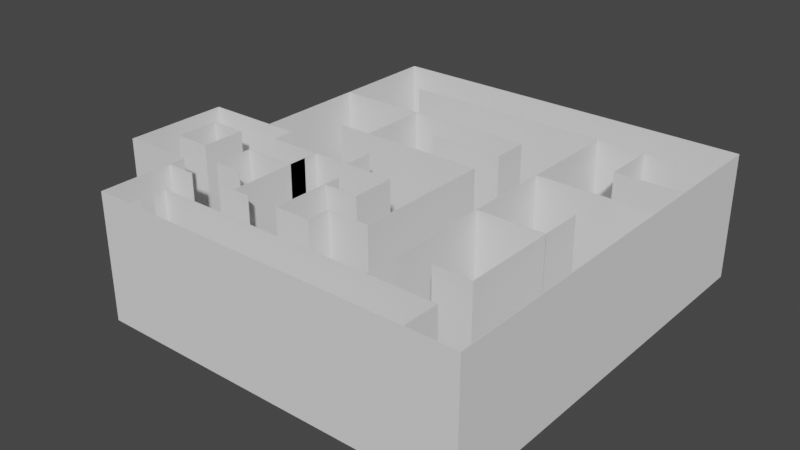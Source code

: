 # Source: prototype_map.blend  (saved by Blender 3.6.14; exported with 4.5.12 LTS)
import bpy
from mathutils import Matrix  # noqa: F401  (used for matrix-valued properties, if any)

bpy.ops.wm.read_factory_settings(use_empty=True)
scene = bpy.context.scene
scene.name = 'Scene'

# ---- collections
col_collection = bpy.data.collections.new('Collection'); scene.collection.children.link(col_collection)
col_export = bpy.data.collections.new('Export'); scene.collection.children.link(col_export)
col_prototype_map_svg = bpy.data.collections.new('prototype_map.svg'); scene.collection.children.link(col_prototype_map_svg)

# ---- world
world_world = bpy.data.worlds.new('World'); scene.world = world_world
world_world.use_nodes = True; world_world.node_tree.nodes.clear()
_N = world_world.node_tree.nodes; _L = world_world.node_tree.links
n0 = _N.new('ShaderNodeOutputWorld'); n0.name = 'World Output'; n0.location = (300, 300)
n1 = _N.new('ShaderNodeBackground'); n1.name = 'Background'; n1.location = (10, 300)
n1.inputs[0].default_value = (0.05088, 0.05088, 0.05088, 1.0)
_L.new(n1.outputs[0], n0.inputs[0])
n0.is_active_output = True
world_world.color = (0.05088, 0.05088, 0.05088)
world_world.use_sun_shadow = False
world_world.sun_shadow_jitter_overblur = 0.0

# ---- meshes
me_curve = bpy.data.meshes.new('Curve')
me_curve.from_pydata([(1.445, 0.0009876, 0.0), (0.3911, 0.0009876, 0.0), (0.3911, 0.002963, 0.0), (1.441, 0.002963, 0.0), (1.441, 0.1342, 0.0), (0.3911, 0.1342, 0.0), (0.3911, 0.1361, 0.0), (1.445, 0.1361, 0.0), (1.445, 0.0009876, 0.0), (1.445, 0.0009876, 0.0), (0.3911, 0.0009876, 0.0), (0.3911, 0.002963, 0.0), (1.441, 0.002963, 0.0), (1.441, 0.1342, 0.0), (0.3911, 0.1342, 0.0), (0.3911, 0.1361, 0.0), (1.445, 0.1361, 0.0), (1.445, 0.0009876, 0.0), (0.3911, 0.002963, 0.4574), (1.441, 0.002963, 0.4574), (1.445, 0.1361, 0.4574), (1.445, 0.0009876, 0.4574), (0.3911, 0.0009876, 0.4574), (1.441, 0.1342, 0.4574), (0.3911, 0.1342, 0.4574), (0.3911, 0.1361, 0.4574)], [(0, 9)], [(5, 6, 7), (5, 7, 4), (4, 7, 8), (3, 4, 8), (1, 2, 3), (1, 3, 8), (12, 11, 18, 19), (16, 15, 25, 20), (11, 10, 22, 18), (15, 14, 24, 25), (10, 17, 21, 22), (17, 16, 20, 21), (8, 7, 16, 17), (1, 8, 17, 10), (6, 5, 14, 15), (2, 1, 10, 11), (7, 6, 15, 16), (3, 2, 11, 12), (4, 3, 12, 13), (5, 4, 13, 14), (24, 20, 25), (24, 23, 20), (23, 21, 20), (19, 21, 23), (22, 19, 18), (22, 21, 19), (13, 12, 19, 23), (14, 13, 23, 24)])
_uv = me_curve.uv_layers.new(name='UVMap')
_uv.uv.foreach_set('vector', [0.625, 0.0, 0.75, 0.0, 0.875, 0.0, 0.625, 0.0, 0.875, 0.0, 0.5, 0.0, 0.5, 0.0, 0.875, 0.0, 1.0, 0.0, 0.375, 0.0, 0.5, 0.0, 1.0, 0.0, 0.125, 0.0, 0.25, 0.0, 0.375, 0.0, 0.125, 0.0, 0.375, 0.0, 1.0, 0.0, 0.375, 0.0, 0.25, 0.0, 0.25, 0.0, 0.375, 0.0, 0.875, 0.0, 0.75, 0.0, 0.75, 0.0, 0.875, 0.0, 0.25, 0.0, 0.125, 0.0, 0.125, 0.0, 0.25, 0.0, 0.75, 0.0, 0.625, 0.0, 0.625, 0.0, 0.75, 0.0, 0.125, 0.0, 1.0, 0.0, 1.0, 0.0, 0.125, 0.0, 1.0, 0.0, 0.875, 0.0, 0.875, 0.0, 1.0, 0.0, 1.0, 0.0, 0.875, 0.0, 0.875, 0.0, 1.0, 0.0, 0.125, 0.0, 1.0, 0.0, 1.0, 0.0, 0.125, 0.0, 0.75, 0.0, 0.625, 0.0, 0.625, 0.0, 0.75, 0.0, 0.25, 0.0, 0.125, 0.0, 0.125, 0.0, 0.25, 0.0, 0.875, 0.0, 0.75, 0.0, 0.75, 0.0, 0.875, 0.0, 0.375, 0.0, 0.25, 0.0, 0.25, 0.0, 0.375, 0.0, 0.5, 0.0, 0.375, 0.0, 0.375, 0.0, 0.5, 0.0, 0.625, 0.0, 0.5, 0.0, 0.5, 0.0, 0.625, 0.0, 0.625, 0.0, 0.875, 0.0, 0.75, 0.0, 0.625, 0.0, 0.5, 0.0, 0.875, 0.0, 0.5, 0.0, 1.0, 0.0, 0.875, 0.0, 0.375, 0.0, 1.0, 0.0, 0.5, 0.0, 0.125, 0.0, 0.375, 0.0, 0.25, 0.0, 0.125, 0.0, 1.0, 0.0, 0.375, 0.0, 0.5, 0.0, 0.375, 0.0, 0.375, 0.0, 0.5, 0.0, 0.625, 0.0, 0.5, 0.0, 0.5, 0.0, 0.625, 0.0])
me_curve.auto_texspace = False
me_curve.update()
me_curve_001 = bpy.data.meshes.new('Curve.001')
me_curve_001.from_pydata([(0.3901, 0.1351, 0.0), (0.3921, 0.1351, 0.0), (0.3921, 0.09259, 0.0), (0.3901, 0.09259, 0.0), (0.3901, 0.1351, 0.0), (0.3921, 0.1351, 0.0), (0.3921, 0.09259, 0.0), (0.3901, 0.09259, 0.0), (0.3901, 0.1351, 0.4574), (0.3901, 0.09259, 0.4574), (0.3921, 0.1351, 0.4574), (0.3921, 0.09259, 0.4574)], [], [(3, 0, 1), (3, 1, 2), (7, 6, 11, 9), (5, 4, 8, 10), (1, 0, 4, 5), (3, 2, 6, 7), (2, 1, 5, 6), (0, 3, 7, 4), (9, 10, 8), (9, 11, 10), (6, 5, 10, 11), (4, 7, 9, 8)])
_uv = me_curve_001.uv_layers.new(name='UVMap')
_uv.uv.foreach_set('vector', [1.0, 0.0, 0.0, 0.0, 0.3333, 0.0, 1.0, 0.0, 0.3333, 0.0, 0.6667, 0.0, 1.0, 0.0, 0.6667, 0.0, 0.6667, 0.0, 1.0, 0.0, 0.3333, 0.0, 0.0, 0.0, 0.0, 0.0, 0.3333, 0.0, 0.3333, 0.0, 0.0, 0.0, 0.0, 0.0, 0.3333, 0.0, 1.0, 0.0, 0.6667, 0.0, 0.6667, 0.0, 1.0, 0.0, 0.6667, 0.0, 0.3333, 0.0, 0.3333, 0.0, 0.6667, 0.0, 0.0, 0.0, 1.0, 0.0, 1.0, 0.0, 0.0, 0.0, 1.0, 0.0, 0.3333, 0.0, 0.0, 0.0, 1.0, 0.0, 0.6667, 0.0, 0.3333, 0.0, 0.6667, 0.0, 0.3333, 0.0, 0.3333, 0.0, 0.6667, 0.0, 0.0, 0.0, 1.0, 0.0, 1.0, 0.0, 0.0, 0.0])
me_curve_001.auto_texspace = False
me_curve_001.update()
me_curve_002 = bpy.data.meshes.new('Curve.002')
me_curve_002.from_pydata([(0.3901, 0.04452, 0.0), (0.3921, 0.04452, 0.0), (0.3921, 0.001975, 0.0), (0.3901, 0.001975, 0.0), (0.3901, 0.04452, 0.0), (0.3921, 0.04452, 0.0), (0.3921, 0.001975, 0.0), (0.3901, 0.001975, 0.0), (0.3901, 0.04452, 0.4574), (0.3901, 0.001975, 0.4574), (0.3921, 0.04452, 0.4574), (0.3921, 0.001975, 0.4574)], [], [(3, 0, 1), (3, 1, 2), (7, 6, 11, 9), (5, 4, 8, 10), (3, 2, 6, 7), (2, 1, 5, 6), (0, 3, 7, 4), (1, 0, 4, 5), (9, 10, 8), (9, 11, 10), (6, 5, 10, 11), (4, 7, 9, 8)])
_uv = me_curve_002.uv_layers.new(name='UVMap')
_uv.uv.foreach_set('vector', [1.0, 0.0, 0.0, 0.0, 0.3333, 0.0, 1.0, 0.0, 0.3333, 0.0, 0.6667, 0.0, 1.0, 0.0, 0.6667, 0.0, 0.6667, 0.0, 1.0, 0.0, 0.3333, 0.0, 0.0, 0.0, 0.0, 0.0, 0.3333, 0.0, 1.0, 0.0, 0.6667, 0.0, 0.6667, 0.0, 1.0, 0.0, 0.6667, 0.0, 0.3333, 0.0, 0.3333, 0.0, 0.6667, 0.0, 0.0, 0.0, 1.0, 0.0, 1.0, 0.0, 0.0, 0.0, 0.3333, 0.0, 0.0, 0.0, 0.0, 0.0, 0.3333, 0.0, 1.0, 0.0, 0.3333, 0.0, 0.0, 0.0, 1.0, 0.0, 0.6667, 0.0, 0.3333, 0.0, 0.6667, 0.0, 0.3333, 0.0, 0.3333, 0.0, 0.6667, 0.0, 0.0, 0.0, 1.0, 0.0, 1.0, 0.0, 0.0, 0.0])
me_curve_002.auto_texspace = False
me_curve_002.update()
me_curve_003 = bpy.data.meshes.new('Curve.003')
me_curve_003.from_pydata([(0.391, 0.0009876, 0.0), (0.2586, 0.0009876, 0.0), (0.2586, 0.2653, 0.0), (0.3667, 0.2653, 0.0), (0.3667, 0.2634, 0.0), (0.2605, 0.2634, 0.0), (0.2605, 0.002963, 0.0), (0.391, 0.002963, 0.0), (0.391, 0.0009876, 0.0), (0.391, 0.0009876, 0.0), (0.2586, 0.0009876, 0.0), (0.2586, 0.2653, 0.0), (0.3667, 0.2653, 0.0), (0.3667, 0.2634, 0.0), (0.2605, 0.2634, 0.0), (0.2605, 0.002963, 0.0), (0.391, 0.002963, 0.0), (0.391, 0.0009876, 0.0), (0.391, 0.002963, 0.4574), (0.391, 0.0009876, 0.4574), (0.2586, 0.0009876, 0.4574), (0.2586, 0.2653, 0.4574), (0.3667, 0.2653, 0.4574), (0.3667, 0.2634, 0.4574), (0.2605, 0.2634, 0.4574), (0.2605, 0.002963, 0.4574)], [(0, 9)], [(1, 2, 5), (5, 2, 3), (5, 3, 4), (1, 5, 6), (1, 6, 7), (1, 7, 8), (16, 15, 25, 18), (12, 11, 21, 22), (15, 14, 24, 25), (11, 10, 20, 21), (14, 13, 23, 24), (13, 12, 22, 23), (4, 3, 12, 13), (5, 4, 13, 14), (2, 1, 10, 11), (6, 5, 14, 15), (3, 2, 11, 12), (7, 6, 15, 16), (8, 7, 16, 17), (1, 8, 17, 10), (20, 24, 21), (24, 22, 21), (24, 23, 22), (20, 25, 24), (20, 18, 25), (20, 19, 18), (17, 16, 18, 19), (10, 17, 19, 20)])
_uv = me_curve_003.uv_layers.new(name='UVMap')
_uv.uv.foreach_set('vector', [0.125, 0.0, 0.25, 0.0, 0.625, 0.0, 0.625, 0.0, 0.25, 0.0, 0.375, 0.0, 0.625, 0.0, 0.375, 0.0, 0.5, 0.0, 0.125, 0.0, 0.625, 0.0, 0.75, 0.0, 0.125, 0.0, 0.75, 0.0, 0.875, 0.0, 0.125, 0.0, 0.875, 0.0, 1.0, 0.0, 0.875, 0.0, 0.75, 0.0, 0.75, 0.0, 0.875, 0.0, 0.375, 0.0, 0.25, 0.0, 0.25, 0.0, 0.375, 0.0, 0.75, 0.0, 0.625, 0.0, 0.625, 0.0, 0.75, 0.0, 0.25, 0.0, 0.125, 0.0, 0.125, 0.0, 0.25, 0.0, 0.625, 0.0, 0.5, 0.0, 0.5, 0.0, 0.625, 0.0, 0.5, 0.0, 0.375, 0.0, 0.375, 0.0, 0.5, 0.0, 0.5, 0.0, 0.375, 0.0, 0.375, 0.0, 0.5, 0.0, 0.625, 0.0, 0.5, 0.0, 0.5, 0.0, 0.625, 0.0, 0.25, 0.0, 0.125, 0.0, 0.125, 0.0, 0.25, 0.0, 0.75, 0.0, 0.625, 0.0, 0.625, 0.0, 0.75, 0.0, 0.375, 0.0, 0.25, 0.0, 0.25, 0.0, 0.375, 0.0, 0.875, 0.0, 0.75, 0.0, 0.75, 0.0, 0.875, 0.0, 1.0, 0.0, 0.875, 0.0, 0.875, 0.0, 1.0, 0.0, 0.125, 0.0, 1.0, 0.0, 1.0, 0.0, 0.125, 0.0, 0.125, 0.0, 0.625, 0.0, 0.25, 0.0, 0.625, 0.0, 0.375, 0.0, 0.25, 0.0, 0.625, 0.0, 0.5, 0.0, 0.375, 0.0, 0.125, 0.0, 0.75, 0.0, 0.625, 0.0, 0.125, 0.0, 0.875, 0.0, 0.75, 0.0, 0.125, 0.0, 1.0, 0.0, 0.875, 0.0, 1.0, 0.0, 0.875, 0.0, 0.875, 0.0, 1.0, 0.0, 0.125, 0.0, 1.0, 0.0, 1.0, 0.0, 0.125, 0.0])
me_curve_003.auto_texspace = False
me_curve_003.update()
me_curve_004 = bpy.data.meshes.new('Curve.004')
me_curve_004.from_pydata([(0.492, 0.2653, 0.0), (0.6212, 0.2653, 0.0), (0.6212, 0.2634, 0.0), (0.492, 0.2634, 0.0), (0.492, 0.2653, 0.0), (0.6212, 0.2653, 0.0), (0.6212, 0.2634, 0.0), (0.492, 0.2634, 0.0), (0.492, 0.2653, 0.4574), (0.492, 0.2634, 0.4574), (0.6212, 0.2653, 0.4574), (0.6212, 0.2634, 0.4574)], [], [(3, 0, 1), (3, 1, 2), (7, 6, 11, 9), (5, 4, 8, 10), (1, 0, 4, 5), (3, 2, 6, 7), (2, 1, 5, 6), (0, 3, 7, 4), (9, 10, 8), (9, 11, 10), (6, 5, 10, 11), (4, 7, 9, 8)])
_uv = me_curve_004.uv_layers.new(name='UVMap')
_uv.uv.foreach_set('vector', [1.0, 0.0, 0.0, 0.0, 0.3333, 0.0, 1.0, 0.0, 0.3333, 0.0, 0.6667, 0.0, 1.0, 0.0, 0.6667, 0.0, 0.6667, 0.0, 1.0, 0.0, 0.3333, 0.0, 0.0, 0.0, 0.0, 0.0, 0.3333, 0.0, 0.3333, 0.0, 0.0, 0.0, 0.0, 0.0, 0.3333, 0.0, 1.0, 0.0, 0.6667, 0.0, 0.6667, 0.0, 1.0, 0.0, 0.6667, 0.0, 0.3333, 0.0, 0.3333, 0.0, 0.6667, 0.0, 0.0, 0.0, 1.0, 0.0, 1.0, 0.0, 0.0, 0.0, 1.0, 0.0, 0.3333, 0.0, 0.0, 0.0, 1.0, 0.0, 0.6667, 0.0, 0.3333, 0.0, 0.6667, 0.0, 0.3333, 0.0, 0.3333, 0.0, 0.6667, 0.0, 0.0, 0.0, 1.0, 0.0, 1.0, 0.0, 0.0, 0.0])
me_curve_004.auto_texspace = False
me_curve_004.update()
me_curve_005 = bpy.data.meshes.new('Curve.005')
me_curve_005.from_pydata([(0.8733, 0.2634, 0.0), (0.7421, 0.2634, 0.0), (0.7421, 0.5346, 0.0), (0.744, 0.5346, 0.0), (0.744, 0.2653, 0.0), (0.8713, 0.2653, 0.0), (0.8713, 0.3503, 0.0), (1.024, 0.3503, 0.0), (1.024, 0.8596, 0.0), (0.4575, 0.8596, 0.0), (0.4575, 0.8616, 0.0), (1.026, 0.8616, 0.0), (1.026, 0.3483, 0.0), (0.8733, 0.3483, 0.0), (0.8733, 0.2634, 0.0), (0.8733, 0.2634, 0.0), (0.7421, 0.2634, 0.0), (0.7421, 0.5346, 0.0), (0.744, 0.5346, 0.0), (0.744, 0.2653, 0.0), (0.8713, 0.2653, 0.0), (0.8713, 0.3503, 0.0), (1.024, 0.3503, 0.0), (1.024, 0.8596, 0.0), (0.4575, 0.8596, 0.0), (0.4575, 0.8616, 0.0), (1.026, 0.8616, 0.0), (1.026, 0.3483, 0.0), (0.8733, 0.3483, 0.0), (0.8733, 0.2634, 0.0), (0.7421, 0.2634, 0.4574), (0.7421, 0.5346, 0.4574), (0.744, 0.5346, 0.4574), (0.744, 0.2653, 0.4574), (0.8713, 0.2653, 0.4574), (0.8713, 0.3503, 0.4574), (1.024, 0.3503, 0.4574), (0.4575, 0.8616, 0.4574), (1.026, 0.8616, 0.4574), (1.024, 0.8596, 0.4574), (0.4575, 0.8596, 0.4574), (1.026, 0.3483, 0.4574), (0.8733, 0.3483, 0.4574), (0.8733, 0.2634, 0.4574)], [(0, 15)], [(9, 10, 11), (9, 11, 8), (8, 11, 12), (7, 8, 12), (1, 2, 3), (1, 3, 4), (5, 6, 13), (13, 6, 7), (13, 7, 12), (5, 13, 14), (1, 4, 5), (1, 5, 14), (29, 28, 42, 43), (22, 21, 35, 36), (19, 18, 32, 33), (21, 20, 34, 35), (20, 19, 33, 34), (28, 27, 41, 42), (23, 22, 36, 39), (25, 24, 40, 37), (18, 17, 31, 32), (17, 16, 30, 31), (24, 23, 39, 40), (27, 26, 38, 41), (13, 12, 27, 28), (5, 4, 19, 20), (6, 5, 20, 21), (4, 3, 18, 19), (7, 6, 21, 22), (14, 13, 28, 29), (1, 14, 29, 16), (11, 10, 25, 26), (12, 11, 26, 27), (9, 8, 23, 24), (2, 1, 16, 17), (3, 2, 17, 18), (10, 9, 24, 25), (8, 7, 22, 23), (40, 38, 37), (40, 39, 38), (39, 41, 38), (36, 41, 39), (30, 32, 31), (30, 33, 32), (34, 42, 35), (42, 36, 35), (42, 41, 36), (34, 43, 42), (30, 34, 33), (30, 43, 34), (16, 29, 43, 30), (26, 25, 37, 38)])
_uv = me_curve_005.uv_layers.new(name='UVMap')
_uv.uv.foreach_set('vector', [0.6429, 0.0, 0.7143, 0.0, 0.7857, 0.0, 0.6429, 0.0, 0.7857, 0.0, 0.5714, 0.0, 0.5714, 0.0, 0.7857, 0.0, 0.8571, 0.0, 0.5, 0.0, 0.5714, 0.0, 0.8571, 0.0, 0.07143, 0.0, 0.1429, 0.0, 0.2143, 0.0, 0.07143, 0.0, 0.2143, 0.0, 0.2857, 0.0, 0.3571, 0.0, 0.4286, 0.0, 0.9286, 0.0, 0.9286, 0.0, 0.4286, 0.0, 0.5, 0.0, 0.9286, 0.0, 0.5, 0.0, 0.8571, 0.0, 0.3571, 0.0, 0.9286, 0.0, 1.0, 0.0, 0.07143, 0.0, 0.2857, 0.0, 0.3571, 0.0, 0.07143, 0.0, 0.3571, 0.0, 1.0, 0.0, 1.0, 0.0, 0.9286, 0.0, 0.9286, 0.0, 1.0, 0.0, 0.5, 0.0, 0.4286, 0.0, 0.4286, 0.0, 0.5, 0.0, 0.2857, 0.0, 0.2143, 0.0, 0.2143, 0.0, 0.2857, 0.0, 0.4286, 0.0, 0.3571, 0.0, 0.3571, 0.0, 0.4286, 0.0, 0.3571, 0.0, 0.2857, 0.0, 0.2857, 0.0, 0.3571, 0.0, 0.9286, 0.0, 0.8571, 0.0, 0.8571, 0.0, 0.9286, 0.0, 0.5714, 0.0, 0.5, 0.0, 0.5, 0.0, 0.5714, 0.0, 0.7143, 0.0, 0.6429, 0.0, 0.6429, 0.0, 0.7143, 0.0, 0.2143, 0.0, 0.1429, 0.0, 0.1429, 0.0, 0.2143, 0.0, 0.1429, 0.0, 0.07143, 0.0, 0.07143, 0.0, 0.1429, 0.0, 0.6429, 0.0, 0.5714, 0.0, 0.5714, 0.0, 0.6429, 0.0, 0.8571, 0.0, 0.7857, 0.0, 0.7857, 0.0, 0.8571, 0.0, 0.9286, 0.0, 0.8571, 0.0, 0.8571, 0.0, 0.9286, 0.0, 0.3571, 0.0, 0.2857, 0.0, 0.2857, 0.0, 0.3571, 0.0, 0.4286, 0.0, 0.3571, 0.0, 0.3571, 0.0, 0.4286, 0.0, 0.2857, 0.0, 0.2143, 0.0, 0.2143, 0.0, 0.2857, 0.0, 0.5, 0.0, 0.4286, 0.0, 0.4286, 0.0, 0.5, 0.0, 1.0, 0.0, 0.9286, 0.0, 0.9286, 0.0, 1.0, 0.0, 0.07143, 0.0, 1.0, 0.0, 1.0, 0.0, 0.07143, 0.0, 0.7857, 0.0, 0.7143, 0.0, 0.7143, 0.0, 0.7857, 0.0, 0.8571, 0.0, 0.7857, 0.0, 0.7857, 0.0, 0.8571, 0.0, 0.6429, 0.0, 0.5714, 0.0, 0.5714, 0.0, 0.6429, 0.0, 0.1429, 0.0, 0.07143, 0.0, 0.07143, 0.0, 0.1429, 0.0, 0.2143, 0.0, 0.1429, 0.0, 0.1429, 0.0, 0.2143, 0.0, 0.7143, 0.0, 0.6429, 0.0, 0.6429, 0.0, 0.7143, 0.0, 0.5714, 0.0, 0.5, 0.0, 0.5, 0.0, 0.5714, 0.0, 0.6429, 0.0, 0.7857, 0.0, 0.7143, 0.0, 0.6429, 0.0, 0.5714, 0.0, 0.7857, 0.0, 0.5714, 0.0, 0.8571, 0.0, 0.7857, 0.0, 0.5, 0.0, 0.8571, 0.0, 0.5714, 0.0, 0.07143, 0.0, 0.2143, 0.0, 0.1429, 0.0, 0.07143, 0.0, 0.2857, 0.0, 0.2143, 0.0, 0.3571, 0.0, 0.9286, 0.0, 0.4286, 0.0, 0.9286, 0.0, 0.5, 0.0, 0.4286, 0.0, 0.9286, 0.0, 0.8571, 0.0, 0.5, 0.0, 0.3571, 0.0, 1.0, 0.0, 0.9286, 0.0, 0.07143, 0.0, 0.3571, 0.0, 0.2857, 0.0, 0.07143, 0.0, 1.0, 0.0, 0.3571, 0.0, 0.07143, 0.0, 1.0, 0.0, 1.0, 0.0, 0.07143, 0.0, 0.7857, 0.0, 0.7143, 0.0, 0.7143, 0.0, 0.7857, 0.0])
me_curve_005.auto_texspace = False
me_curve_005.update()
me_curve_006 = bpy.data.meshes.new('Curve.006')
me_curve_006.from_pydata([(0.5556, 0.5744, 0.0), (0.5576, 0.5744, 0.0), (0.5576, 0.2644, 0.0), (0.5556, 0.2644, 0.0), (0.5556, 0.5744, 0.0), (0.5576, 0.5744, 0.0), (0.5576, 0.2644, 0.0), (0.5556, 0.2644, 0.0), (0.5556, 0.5744, 0.4574), (0.5556, 0.2644, 0.4574), (0.5576, 0.5744, 0.4574), (0.5576, 0.2644, 0.4574)], [], [(3, 0, 1), (3, 1, 2), (5, 4, 8, 10), (4, 7, 9, 8), (1, 0, 4, 5), (3, 2, 6, 7), (2, 1, 5, 6), (0, 3, 7, 4), (9, 10, 8), (9, 11, 10), (7, 6, 11, 9), (6, 5, 10, 11)])
_uv = me_curve_006.uv_layers.new(name='UVMap')
_uv.uv.foreach_set('vector', [1.0, 0.0, 0.0, 0.0, 0.3333, 0.0, 1.0, 0.0, 0.3333, 0.0, 0.6667, 0.0, 0.3333, 0.0, 0.0, 0.0, 0.0, 0.0, 0.3333, 0.0, 0.0, 0.0, 1.0, 0.0, 1.0, 0.0, 0.0, 0.0, 0.3333, 0.0, 0.0, 0.0, 0.0, 0.0, 0.3333, 0.0, 1.0, 0.0, 0.6667, 0.0, 0.6667, 0.0, 1.0, 0.0, 0.6667, 0.0, 0.3333, 0.0, 0.3333, 0.0, 0.6667, 0.0, 0.0, 0.0, 1.0, 0.0, 1.0, 0.0, 0.0, 0.0, 1.0, 0.0, 0.3333, 0.0, 0.0, 0.0, 1.0, 0.0, 0.6667, 0.0, 0.3333, 0.0, 1.0, 0.0, 0.6667, 0.0, 0.6667, 0.0, 1.0, 0.0, 0.6667, 0.0, 0.3333, 0.0, 0.3333, 0.0, 0.6667, 0.0])
me_curve_006.auto_texspace = False
me_curve_006.update()
me_curve_007 = bpy.data.meshes.new('Curve.007')
me_curve_007.from_pydata([(0.2605, 0.2644, 0.0), (0.2586, 0.2644, 0.0), (0.2586, 0.3217, 0.0), (0.0, 0.3217, 0.0), (0.0, 0.7066, 0.0), (0.3684, 0.7066, 0.0), (0.3684, 0.6278, 0.0), (0.5576, 0.6278, 0.0), (0.5576, 0.5096, 0.0), (0.3684, 0.5096, 0.0), (0.3684, 0.3709, 0.0), (0.4691, 0.3709, 0.0), (0.4691, 0.369, 0.0), (0.3665, 0.369, 0.0), (0.3665, 0.5116, 0.0), (0.5556, 0.5116, 0.0), (0.5556, 0.6258, 0.0), (0.3665, 0.6258, 0.0), (0.3665, 0.7046, 0.0), (0.001976, 0.7046, 0.0), (0.001976, 0.3237, 0.0), (0.2605, 0.3237, 0.0), (0.2605, 0.2644, 0.0), (0.2605, 0.2644, 0.0), (0.2586, 0.2644, 0.0), (0.2586, 0.3217, 0.0), (0.0, 0.3217, 0.0), (0.0, 0.7066, 0.0), (0.3684, 0.7066, 0.0), (0.3684, 0.6278, 0.0), (0.5576, 0.6278, 0.0), (0.5576, 0.5096, 0.0), (0.3684, 0.5096, 0.0), (0.3684, 0.3709, 0.0), (0.4691, 0.3709, 0.0), (0.4691, 0.369, 0.0), (0.3665, 0.369, 0.0), (0.3665, 0.5116, 0.0), (0.5556, 0.5116, 0.0), (0.5556, 0.6258, 0.0), (0.3665, 0.6258, 0.0), (0.3665, 0.7046, 0.0), (0.001976, 0.7046, 0.0), (0.001976, 0.3237, 0.0), (0.2605, 0.3237, 0.0), (0.2605, 0.2644, 0.0), (0.0, 0.7066, 0.4574), (0.001976, 0.7046, 0.4574), (0.2586, 0.2644, 0.4574), (0.2586, 0.3217, 0.4574), (0.0, 0.3217, 0.4574), (0.3684, 0.7066, 0.4574), (0.3684, 0.6278, 0.4574), (0.5576, 0.6278, 0.4574), (0.5576, 0.5096, 0.4574), (0.3684, 0.5096, 0.4574), (0.3684, 0.3709, 0.4574), (0.3665, 0.7046, 0.4574), (0.4691, 0.3709, 0.4574), (0.4691, 0.369, 0.4574), (0.3665, 0.369, 0.4574), (0.3665, 0.6258, 0.4574), (0.5556, 0.5116, 0.4574), (0.5556, 0.6258, 0.4574), (0.001976, 0.3237, 0.4574), (0.2605, 0.3237, 0.4574), (0.2605, 0.2644, 0.4574), (0.3665, 0.5116, 0.4574)], [(0, 23)], [(3, 4, 19), (19, 4, 5), (19, 5, 18), (18, 5, 6), (3, 19, 20), (17, 18, 6), (17, 6, 7), (17, 7, 16), (16, 7, 8), (15, 16, 8), (13, 14, 9), (9, 14, 15), (9, 15, 8), (13, 9, 10), (13, 10, 11), (13, 11, 12), (3, 20, 21), (3, 21, 2), (2, 21, 22), (1, 2, 22), (37, 36, 60, 67), (35, 34, 58, 59), (27, 26, 50, 46), (43, 42, 47, 64), (34, 33, 56, 58), (26, 25, 49, 50), (36, 35, 59, 60), (33, 32, 55, 56), (40, 39, 63, 61), (25, 24, 48, 49), (24, 45, 66, 48), (32, 31, 54, 55), (42, 41, 57, 47), (45, 44, 65, 66), (39, 38, 62, 63), (30, 29, 52, 53), (38, 37, 67, 62), (41, 40, 61, 57), (29, 28, 51, 52), (44, 43, 64, 65), (17, 16, 39, 40), (10, 9, 32, 33), (13, 12, 35, 36), (3, 2, 25, 26), (11, 10, 33, 34), (20, 19, 42, 43), (4, 3, 26, 27), (12, 11, 34, 35), (14, 13, 36, 37), (5, 4, 27, 28), (8, 7, 30, 31), (21, 20, 43, 44), (6, 5, 28, 29), (18, 17, 40, 41), (15, 14, 37, 38), (7, 6, 29, 30), (16, 15, 38, 39), (22, 21, 44, 45), (19, 18, 41, 42), (9, 8, 31, 32), (1, 22, 45, 24), (2, 1, 24, 25), (50, 47, 46), (47, 51, 46), (47, 57, 51), (57, 52, 51), (50, 64, 47), (61, 52, 57), (61, 53, 52), (61, 63, 53), (63, 54, 53), (62, 54, 63), (60, 55, 67), (55, 62, 67), (55, 54, 62), (60, 56, 55), (60, 58, 56), (60, 59, 58), (50, 65, 64), (50, 49, 65), (49, 66, 65), (48, 66, 49), (28, 27, 46, 51), (31, 30, 53, 54)])
_uv = me_curve_007.uv_layers.new(name='UVMap')
_uv.uv.foreach_set('vector', [0.1364, 0.0, 0.1818, 0.0, 0.8636, 0.0, 0.8636, 0.0, 0.1818, 0.0, 0.2273, 0.0, 0.8636, 0.0, 0.2273, 0.0, 0.8182, 0.0, 0.8182, 0.0, 0.2273, 0.0, 0.2727, 0.0, 0.1364, 0.0, 0.8636, 0.0, 0.9091, 0.0, 0.7727, 0.0, 0.8182, 0.0, 0.2727, 0.0, 0.7727, 0.0, 0.2727, 0.0, 0.3182, 0.0, 0.7727, 0.0, 0.3182, 0.0, 0.7273, 0.0, 0.7273, 0.0, 0.3182, 0.0, 0.3636, 0.0, 0.6818, 0.0, 0.7273, 0.0, 0.3636, 0.0, 0.5909, 0.0, 0.6364, 0.0, 0.4091, 0.0, 0.4091, 0.0, 0.6364, 0.0, 0.6818, 0.0, 0.4091, 0.0, 0.6818, 0.0, 0.3636, 0.0, 0.5909, 0.0, 0.4091, 0.0, 0.4545, 0.0, 0.5909, 0.0, 0.4545, 0.0, 0.5, 0.0, 0.5909, 0.0, 0.5, 0.0, 0.5455, 0.0, 0.1364, 0.0, 0.9091, 0.0, 0.9545, 0.0, 0.1364, 0.0, 0.9545, 0.0, 0.09091, 0.0, 0.09091, 0.0, 0.9545, 0.0, 1.0, 0.0, 0.04545, 0.0, 0.09091, 0.0, 1.0, 0.0, 0.6364, 0.0, 0.5909, 0.0, 0.5909, 0.0, 0.6364, 0.0, 0.5455, 0.0, 0.5, 0.0, 0.5, 0.0, 0.5455, 0.0, 0.1818, 0.0, 0.1364, 0.0, 0.1364, 0.0, 0.1818, 0.0, 0.9091, 0.0, 0.8636, 0.0, 0.8636, 0.0, 0.9091, 0.0, 0.5, 0.0, 0.4545, 0.0, 0.4545, 0.0, 0.5, 0.0, 0.1364, 0.0, 0.09091, 0.0, 0.09091, 0.0, 0.1364, 0.0, 0.5909, 0.0, 0.5455, 0.0, 0.5455, 0.0, 0.5909, 0.0, 0.4545, 0.0, 0.4091, 0.0, 0.4091, 0.0, 0.4545, 0.0, 0.7727, 0.0, 0.7273, 0.0, 0.7273, 0.0, 0.7727, 0.0, 0.09091, 0.0, 0.04545, 0.0, 0.04545, 0.0, 0.09091, 0.0, 0.04545, 0.0, 1.0, 0.0, 1.0, 0.0, 0.04545, 0.0, 0.4091, 0.0, 0.3636, 0.0, 0.3636, 0.0, 0.4091, 0.0, 0.8636, 0.0, 0.8182, 0.0, 0.8182, 0.0, 0.8636, 0.0, 1.0, 0.0, 0.9545, 0.0, 0.9545, 0.0, 1.0, 0.0, 0.7273, 0.0, 0.6818, 0.0, 0.6818, 0.0, 0.7273, 0.0, 0.3182, 0.0, 0.2727, 0.0, 0.2727, 0.0, 0.3182, 0.0, 0.6818, 0.0, 0.6364, 0.0, 0.6364, 0.0, 0.6818, 0.0, 0.8182, 0.0, 0.7727, 0.0, 0.7727, 0.0, 0.8182, 0.0, 0.2727, 0.0, 0.2273, 0.0, 0.2273, 0.0, 0.2727, 0.0, 0.9545, 0.0, 0.9091, 0.0, 0.9091, 0.0, 0.9545, 0.0, 0.7727, 0.0, 0.7273, 0.0, 0.7273, 0.0, 0.7727, 0.0, 0.4545, 0.0, 0.4091, 0.0, 0.4091, 0.0, 0.4545, 0.0, 0.5909, 0.0, 0.5455, 0.0, 0.5455, 0.0, 0.5909, 0.0, 0.1364, 0.0, 0.09091, 0.0, 0.09091, 0.0, 0.1364, 0.0, 0.5, 0.0, 0.4545, 0.0, 0.4545, 0.0, 0.5, 0.0, 0.9091, 0.0, 0.8636, 0.0, 0.8636, 0.0, 0.9091, 0.0, 0.1818, 0.0, 0.1364, 0.0, 0.1364, 0.0, 0.1818, 0.0, 0.5455, 0.0, 0.5, 0.0, 0.5, 0.0, 0.5455, 0.0, 0.6364, 0.0, 0.5909, 0.0, 0.5909, 0.0, 0.6364, 0.0, 0.2273, 0.0, 0.1818, 0.0, 0.1818, 0.0, 0.2273, 0.0, 0.3636, 0.0, 0.3182, 0.0, 0.3182, 0.0, 0.3636, 0.0, 0.9545, 0.0, 0.9091, 0.0, 0.9091, 0.0, 0.9545, 0.0, 0.2727, 0.0, 0.2273, 0.0, 0.2273, 0.0, 0.2727, 0.0, 0.8182, 0.0, 0.7727, 0.0, 0.7727, 0.0, 0.8182, 0.0, 0.6818, 0.0, 0.6364, 0.0, 0.6364, 0.0, 0.6818, 0.0, 0.3182, 0.0, 0.2727, 0.0, 0.2727, 0.0, 0.3182, 0.0, 0.7273, 0.0, 0.6818, 0.0, 0.6818, 0.0, 0.7273, 0.0, 1.0, 0.0, 0.9545, 0.0, 0.9545, 0.0, 1.0, 0.0, 0.8636, 0.0, 0.8182, 0.0, 0.8182, 0.0, 0.8636, 0.0, 0.4091, 0.0, 0.3636, 0.0, 0.3636, 0.0, 0.4091, 0.0, 0.04545, 0.0, 1.0, 0.0, 1.0, 0.0, 0.04545, 0.0, 0.09091, 0.0, 0.04545, 0.0, 0.04545, 0.0, 0.09091, 0.0, 0.1364, 0.0, 0.8636, 0.0, 0.1818, 0.0, 0.8636, 0.0, 0.2273, 0.0, 0.1818, 0.0, 0.8636, 0.0, 0.8182, 0.0, 0.2273, 0.0, 0.8182, 0.0, 0.2727, 0.0, 0.2273, 0.0, 0.1364, 0.0, 0.9091, 0.0, 0.8636, 0.0, 0.7727, 0.0, 0.2727, 0.0, 0.8182, 0.0, 0.7727, 0.0, 0.3182, 0.0, 0.2727, 0.0, 0.7727, 0.0, 0.7273, 0.0, 0.3182, 0.0, 0.7273, 0.0, 0.3636, 0.0, 0.3182, 0.0, 0.6818, 0.0, 0.3636, 0.0, 0.7273, 0.0, 0.5909, 0.0, 0.4091, 0.0, 0.6364, 0.0, 0.4091, 0.0, 0.6818, 0.0, 0.6364, 0.0, 0.4091, 0.0, 0.3636, 0.0, 0.6818, 0.0, 0.5909, 0.0, 0.4545, 0.0, 0.4091, 0.0, 0.5909, 0.0, 0.5, 0.0, 0.4545, 0.0, 0.5909, 0.0, 0.5455, 0.0, 0.5, 0.0, 0.1364, 0.0, 0.9545, 0.0, 0.9091, 0.0, 0.1364, 0.0, 0.09091, 0.0, 0.9545, 0.0, 0.09091, 0.0, 1.0, 0.0, 0.9545, 0.0, 0.04545, 0.0, 1.0, 0.0, 0.09091, 0.0, 0.2273, 0.0, 0.1818, 0.0, 0.1818, 0.0, 0.2273, 0.0, 0.3636, 0.0, 0.3182, 0.0, 0.3182, 0.0, 0.3636, 0.0])
me_curve_007.auto_texspace = False
me_curve_007.update()
me_curve_008 = bpy.data.meshes.new('Curve.008')
me_curve_008.from_pydata([(0.2318, 0.4385, 0.0), (0.09783, 0.4385, 0.0), (0.09783, 0.6004, 0.0), (0.2318, 0.6004, 0.0), (0.0998, 0.4405, 0.0), (0.2299, 0.4405, 0.0), (0.2299, 0.5984, 0.0), (0.0998, 0.5984, 0.0), (0.2318, 0.4385, 0.0), (0.09783, 0.4385, 0.0), (0.09783, 0.6004, 0.0), (0.2318, 0.6004, 0.0), (0.0998, 0.4405, 0.0), (0.2299, 0.4405, 0.0), (0.2299, 0.5984, 0.0), (0.0998, 0.5984, 0.0), (0.2318, 0.4385, 0.4574), (0.09783, 0.4385, 0.4574), (0.09783, 0.6004, 0.4574), (0.2318, 0.6004, 0.4574), (0.0998, 0.4405, 0.4574), (0.2299, 0.4405, 0.4574), (0.2299, 0.5984, 0.4574), (0.0998, 0.5984, 0.4574)], [], [(1, 2, 7), (7, 2, 3), (7, 3, 6), (6, 3, 0), (1, 7, 4), (5, 6, 0), (1, 4, 5), (1, 5, 0), (10, 9, 17, 18), (13, 12, 20, 21), (14, 13, 21, 22), (8, 11, 19, 16), (9, 8, 16, 17), (11, 10, 18, 19), (15, 14, 22, 23), (12, 15, 23, 20), (3, 2, 10, 11), (1, 0, 8, 9), (0, 3, 11, 8), (6, 5, 13, 14), (5, 4, 12, 13), (2, 1, 9, 10), (4, 7, 15, 12), (7, 6, 14, 15), (17, 23, 18), (23, 19, 18), (23, 22, 19), (22, 16, 19), (17, 20, 23), (21, 16, 22), (17, 21, 20), (17, 16, 21)])
_uv = me_curve_008.uv_layers.new(name='UVMap')
_uv.uv.foreach_set('vector', [0.1429, 0.0, 0.2857, 0.0, 1.0, 0.0, 1.0, 0.0, 0.2857, 0.0, 0.4286, 0.0, 1.0, 0.0, 0.4286, 0.0, 0.8571, 0.0, 0.8571, 0.0, 0.4286, 0.0, 0.0, 0.0, 0.1429, 0.0, 1.0, 0.0, 0.5714, 0.0, 0.7143, 0.0, 0.8571, 0.0, 0.0, 0.0, 0.1429, 0.0, 0.5714, 0.0, 0.7143, 0.0, 0.1429, 0.0, 0.7143, 0.0, 0.0, 0.0, 0.2857, 0.0, 0.1429, 0.0, 0.1429, 0.0, 0.2857, 0.0, 0.7143, 0.0, 0.5714, 0.0, 0.5714, 0.0, 0.7143, 0.0, 0.8571, 0.0, 0.7143, 0.0, 0.7143, 0.0, 0.8571, 0.0, 0.0, 0.0, 0.4286, 0.0, 0.4286, 0.0, 0.0, 0.0, 0.1429, 0.0, 0.0, 0.0, 0.0, 0.0, 0.1429, 0.0, 0.4286, 0.0, 0.2857, 0.0, 0.2857, 0.0, 0.4286, 0.0, 1.0, 0.0, 0.8571, 0.0, 0.8571, 0.0, 1.0, 0.0, 0.5714, 0.0, 1.0, 0.0, 1.0, 0.0, 0.5714, 0.0, 0.4286, 0.0, 0.2857, 0.0, 0.2857, 0.0, 0.4286, 0.0, 0.1429, 0.0, 0.0, 0.0, 0.0, 0.0, 0.1429, 0.0, 0.0, 0.0, 0.4286, 0.0, 0.4286, 0.0, 0.0, 0.0, 0.8571, 0.0, 0.7143, 0.0, 0.7143, 0.0, 0.8571, 0.0, 0.7143, 0.0, 0.5714, 0.0, 0.5714, 0.0, 0.7143, 0.0, 0.2857, 0.0, 0.1429, 0.0, 0.1429, 0.0, 0.2857, 0.0, 0.5714, 0.0, 1.0, 0.0, 1.0, 0.0, 0.5714, 0.0, 1.0, 0.0, 0.8571, 0.0, 0.8571, 0.0, 1.0, 0.0, 0.1429, 0.0, 1.0, 0.0, 0.2857, 0.0, 1.0, 0.0, 0.4286, 0.0, 0.2857, 0.0, 1.0, 0.0, 0.8571, 0.0, 0.4286, 0.0, 0.8571, 0.0, 0.0, 0.0, 0.4286, 0.0, 0.1429, 0.0, 0.5714, 0.0, 1.0, 0.0, 0.7143, 0.0, 0.0, 0.0, 0.8571, 0.0, 0.1429, 0.0, 0.7143, 0.0, 0.5714, 0.0, 0.1429, 0.0, 0.0, 0.0, 0.7143, 0.0])
me_curve_008.auto_texspace = False
me_curve_008.update()
me_curve_009 = bpy.data.meshes.new('Curve.009')
me_curve_009.from_pydata([(0.8733, 0.4698, 0.0), (0.7458, 0.4698, 0.0), (0.7458, 0.4718, 0.0), (0.8713, 0.4718, 0.0), (0.8713, 0.6258, 0.0), (0.5566, 0.6258, 0.0), (0.5566, 0.6278, 0.0), (0.8733, 0.6278, 0.0), (0.8733, 0.4698, 0.0), (0.8733, 0.4698, 0.0), (0.7458, 0.4698, 0.0), (0.7458, 0.4718, 0.0), (0.8713, 0.4718, 0.0), (0.8713, 0.6258, 0.0), (0.5566, 0.6258, 0.0), (0.5566, 0.6278, 0.0), (0.8733, 0.6278, 0.0), (0.8733, 0.4698, 0.0), (0.7458, 0.4718, 0.4574), (0.8713, 0.4718, 0.4574), (0.8733, 0.6278, 0.4574), (0.8733, 0.4698, 0.4574), (0.7458, 0.4698, 0.4574), (0.8713, 0.6258, 0.4574), (0.5566, 0.6258, 0.4574), (0.5566, 0.6278, 0.4574)], [(0, 9)], [(5, 6, 7), (5, 7, 4), (4, 7, 8), (3, 4, 8), (1, 2, 3), (1, 3, 8), (17, 16, 20, 21), (14, 13, 23, 24), (13, 12, 19, 23), (12, 11, 18, 19), (16, 15, 25, 20), (11, 10, 22, 18), (2, 1, 10, 11), (7, 6, 15, 16), (3, 2, 11, 12), (4, 3, 12, 13), (5, 4, 13, 14), (8, 7, 16, 17), (1, 8, 17, 10), (6, 5, 14, 15), (24, 20, 25), (24, 23, 20), (23, 21, 20), (19, 21, 23), (22, 19, 18), (22, 21, 19), (10, 17, 21, 22), (15, 14, 24, 25)])
_uv = me_curve_009.uv_layers.new(name='UVMap')
_uv.uv.foreach_set('vector', [0.625, 0.0, 0.75, 0.0, 0.875, 0.0, 0.625, 0.0, 0.875, 0.0, 0.5, 0.0, 0.5, 0.0, 0.875, 0.0, 1.0, 0.0, 0.375, 0.0, 0.5, 0.0, 1.0, 0.0, 0.125, 0.0, 0.25, 0.0, 0.375, 0.0, 0.125, 0.0, 0.375, 0.0, 1.0, 0.0, 1.0, 0.0, 0.875, 0.0, 0.875, 0.0, 1.0, 0.0, 0.625, 0.0, 0.5, 0.0, 0.5, 0.0, 0.625, 0.0, 0.5, 0.0, 0.375, 0.0, 0.375, 0.0, 0.5, 0.0, 0.375, 0.0, 0.25, 0.0, 0.25, 0.0, 0.375, 0.0, 0.875, 0.0, 0.75, 0.0, 0.75, 0.0, 0.875, 0.0, 0.25, 0.0, 0.125, 0.0, 0.125, 0.0, 0.25, 0.0, 0.25, 0.0, 0.125, 0.0, 0.125, 0.0, 0.25, 0.0, 0.875, 0.0, 0.75, 0.0, 0.75, 0.0, 0.875, 0.0, 0.375, 0.0, 0.25, 0.0, 0.25, 0.0, 0.375, 0.0, 0.5, 0.0, 0.375, 0.0, 0.375, 0.0, 0.5, 0.0, 0.625, 0.0, 0.5, 0.0, 0.5, 0.0, 0.625, 0.0, 1.0, 0.0, 0.875, 0.0, 0.875, 0.0, 1.0, 0.0, 0.125, 0.0, 1.0, 0.0, 1.0, 0.0, 0.125, 0.0, 0.75, 0.0, 0.625, 0.0, 0.625, 0.0, 0.75, 0.0, 0.625, 0.0, 0.875, 0.0, 0.75, 0.0, 0.625, 0.0, 0.5, 0.0, 0.875, 0.0, 0.5, 0.0, 1.0, 0.0, 0.875, 0.0, 0.375, 0.0, 1.0, 0.0, 0.5, 0.0, 0.125, 0.0, 0.375, 0.0, 0.25, 0.0, 0.125, 0.0, 1.0, 0.0, 0.375, 0.0, 0.125, 0.0, 1.0, 0.0, 1.0, 0.0, 0.125, 0.0, 0.75, 0.0, 0.625, 0.0, 0.625, 0.0, 0.75, 0.0])
me_curve_009.auto_texspace = False
me_curve_009.update()
me_curve_010 = bpy.data.meshes.new('Curve.010')
me_curve_010.from_pydata([(1.205, 0.1361, 0.0), (1.203, 0.1361, 0.0), (1.203, 0.6278, 0.0), (1.446, 0.6278, 0.0), (1.446, 0.284, 0.0), (1.309, 0.284, 0.0), (1.309, 0.286, 0.0), (1.444, 0.286, 0.0), (1.444, 0.6258, 0.0), (1.205, 0.6258, 0.0), (1.205, 0.1361, 0.0), (1.205, 0.1361, 0.0), (1.203, 0.1361, 0.0), (1.203, 0.6278, 0.0), (1.446, 0.6278, 0.0), (1.446, 0.284, 0.0), (1.309, 0.284, 0.0), (1.309, 0.286, 0.0), (1.444, 0.286, 0.0), (1.444, 0.6258, 0.0), (1.205, 0.6258, 0.0), (1.205, 0.1361, 0.0), (1.446, 0.6278, 0.4574), (1.444, 0.6258, 0.4574), (1.203, 0.1361, 0.4574), (1.203, 0.6278, 0.4574), (1.446, 0.284, 0.4574), (1.309, 0.284, 0.4574), (1.309, 0.286, 0.4574), (1.444, 0.286, 0.4574), (1.205, 0.6258, 0.4574), (1.205, 0.1361, 0.4574)], [(0, 11)], [(1, 2, 9), (9, 2, 3), (9, 3, 8), (8, 3, 4), (1, 9, 10), (7, 8, 4), (5, 6, 7), (5, 7, 4), (14, 13, 25, 22), (20, 19, 23, 30), (17, 16, 27, 28), (21, 20, 30, 31), (13, 12, 24, 25), (18, 17, 28, 29), (16, 15, 26, 27), (19, 18, 29, 23), (8, 7, 18, 19), (5, 4, 15, 16), (7, 6, 17, 18), (2, 1, 12, 13), (10, 9, 20, 21), (6, 5, 16, 17), (9, 8, 19, 20), (3, 2, 13, 14), (1, 10, 21, 12), (4, 3, 14, 15), (24, 30, 25), (30, 22, 25), (30, 23, 22), (23, 26, 22), (24, 31, 30), (29, 26, 23), (27, 29, 28), (27, 26, 29), (12, 21, 31, 24), (15, 14, 22, 26)])
_uv = me_curve_010.uv_layers.new(name='UVMap')
_uv.uv.foreach_set('vector', [0.1, 0.0, 0.2, 0.0, 0.9, 0.0, 0.9, 0.0, 0.2, 0.0, 0.3, 0.0, 0.9, 0.0, 0.3, 0.0, 0.8, 0.0, 0.8, 0.0, 0.3, 0.0, 0.4, 0.0, 0.1, 0.0, 0.9, 0.0, 1.0, 0.0, 0.7, 0.0, 0.8, 0.0, 0.4, 0.0, 0.5, 0.0, 0.6, 0.0, 0.7, 0.0, 0.5, 0.0, 0.7, 0.0, 0.4, 0.0, 0.3, 0.0, 0.2, 0.0, 0.2, 0.0, 0.3, 0.0, 0.9, 0.0, 0.8, 0.0, 0.8, 0.0, 0.9, 0.0, 0.6, 0.0, 0.5, 0.0, 0.5, 0.0, 0.6, 0.0, 1.0, 0.0, 0.9, 0.0, 0.9, 0.0, 1.0, 0.0, 0.2, 0.0, 0.1, 0.0, 0.1, 0.0, 0.2, 0.0, 0.7, 0.0, 0.6, 0.0, 0.6, 0.0, 0.7, 0.0, 0.5, 0.0, 0.4, 0.0, 0.4, 0.0, 0.5, 0.0, 0.8, 0.0, 0.7, 0.0, 0.7, 0.0, 0.8, 0.0, 0.8, 0.0, 0.7, 0.0, 0.7, 0.0, 0.8, 0.0, 0.5, 0.0, 0.4, 0.0, 0.4, 0.0, 0.5, 0.0, 0.7, 0.0, 0.6, 0.0, 0.6, 0.0, 0.7, 0.0, 0.2, 0.0, 0.1, 0.0, 0.1, 0.0, 0.2, 0.0, 1.0, 0.0, 0.9, 0.0, 0.9, 0.0, 1.0, 0.0, 0.6, 0.0, 0.5, 0.0, 0.5, 0.0, 0.6, 0.0, 0.9, 0.0, 0.8, 0.0, 0.8, 0.0, 0.9, 0.0, 0.3, 0.0, 0.2, 0.0, 0.2, 0.0, 0.3, 0.0, 0.1, 0.0, 1.0, 0.0, 1.0, 0.0, 0.1, 0.0, 0.4, 0.0, 0.3, 0.0, 0.3, 0.0, 0.4, 0.0, 0.1, 0.0, 0.9, 0.0, 0.2, 0.0, 0.9, 0.0, 0.3, 0.0, 0.2, 0.0, 0.9, 0.0, 0.8, 0.0, 0.3, 0.0, 0.8, 0.0, 0.4, 0.0, 0.3, 0.0, 0.1, 0.0, 1.0, 0.0, 0.9, 0.0, 0.7, 0.0, 0.4, 0.0, 0.8, 0.0, 0.5, 0.0, 0.7, 0.0, 0.6, 0.0, 0.5, 0.0, 0.4, 0.0, 0.7, 0.0, 0.1, 0.0, 1.0, 0.0, 1.0, 0.0, 0.1, 0.0, 0.4, 0.0, 0.3, 0.0, 0.3, 0.0, 0.4, 0.0])
me_curve_010.auto_texspace = False
me_curve_010.update()
me_curve_011 = bpy.data.meshes.new('Curve.011')
me_curve_011.from_pydata([(1.62, 0.0, 0.0), (1.445, 0.0, 0.0), (1.445, 0.001975, 0.0), (1.618, 0.001975, 0.0), (1.618, 1.499, 0.0), (0.2605, 1.499, 0.0), (0.2605, 0.7056, 0.0), (0.2586, 0.7056, 0.0), (0.2586, 1.501, 0.0), (1.62, 1.501, 0.0), (1.62, 0.0, 0.0), (1.62, 0.0, 0.0), (1.445, 0.0, 0.0), (1.445, 0.001975, 0.0), (1.618, 0.001975, 0.0), (1.618, 1.499, 0.0), (0.2605, 1.499, 0.0), (0.2605, 0.7056, 0.0), (0.2586, 0.7056, 0.0), (0.2586, 1.501, 0.0), (1.62, 1.501, 0.0), (1.62, 0.0, 0.0), (1.445, 0.0, 0.4574), (1.445, 0.001975, 0.4574), (1.618, 0.001975, 0.4574), (1.618, 1.499, 0.4574), (0.2605, 1.499, 0.4574), (0.2605, 0.7056, 0.4574), (0.2586, 0.7056, 0.4574), (0.2586, 1.501, 0.4574), (1.62, 1.501, 0.4574), (1.62, 0.0, 0.4574)], [(0, 11)], [(7, 8, 5), (5, 8, 9), (5, 9, 4), (4, 9, 10), (7, 5, 6), (3, 4, 10), (1, 2, 3), (1, 3, 10), (14, 13, 23, 24), (18, 17, 27, 28), (17, 16, 26, 27), (12, 21, 31, 22), (13, 12, 22, 23), (16, 15, 25, 26), (19, 18, 28, 29), (21, 20, 30, 31), (10, 9, 20, 21), (8, 7, 18, 19), (5, 4, 15, 16), (2, 1, 12, 13), (1, 10, 21, 12), (6, 5, 16, 17), (7, 6, 17, 18), (3, 2, 13, 14), (9, 8, 19, 20), (4, 3, 14, 15), (28, 26, 29), (26, 30, 29), (26, 25, 30), (25, 31, 30), (28, 27, 26), (24, 31, 25), (22, 24, 23), (22, 31, 24), (20, 19, 29, 30), (15, 14, 24, 25)])
_uv = me_curve_011.uv_layers.new(name='UVMap')
_uv.uv.foreach_set('vector', [0.7, 0.0, 0.8, 0.0, 0.5, 0.0, 0.5, 0.0, 0.8, 0.0, 0.9, 0.0, 0.5, 0.0, 0.9, 0.0, 0.4, 0.0, 0.4, 0.0, 0.9, 0.0, 1.0, 0.0, 0.7, 0.0, 0.5, 0.0, 0.6, 0.0, 0.3, 0.0, 0.4, 0.0, 1.0, 0.0, 0.1, 0.0, 0.2, 0.0, 0.3, 0.0, 0.1, 0.0, 0.3, 0.0, 1.0, 0.0, 0.3, 0.0, 0.2, 0.0, 0.2, 0.0, 0.3, 0.0, 0.7, 0.0, 0.6, 0.0, 0.6, 0.0, 0.7, 0.0, 0.6, 0.0, 0.5, 0.0, 0.5, 0.0, 0.6, 0.0, 0.1, 0.0, 1.0, 0.0, 1.0, 0.0, 0.1, 0.0, 0.2, 0.0, 0.1, 0.0, 0.1, 0.0, 0.2, 0.0, 0.5, 0.0, 0.4, 0.0, 0.4, 0.0, 0.5, 0.0, 0.8, 0.0, 0.7, 0.0, 0.7, 0.0, 0.8, 0.0, 1.0, 0.0, 0.9, 0.0, 0.9, 0.0, 1.0, 0.0, 1.0, 0.0, 0.9, 0.0, 0.9, 0.0, 1.0, 0.0, 0.8, 0.0, 0.7, 0.0, 0.7, 0.0, 0.8, 0.0, 0.5, 0.0, 0.4, 0.0, 0.4, 0.0, 0.5, 0.0, 0.2, 0.0, 0.1, 0.0, 0.1, 0.0, 0.2, 0.0, 0.1, 0.0, 1.0, 0.0, 1.0, 0.0, 0.1, 0.0, 0.6, 0.0, 0.5, 0.0, 0.5, 0.0, 0.6, 0.0, 0.7, 0.0, 0.6, 0.0, 0.6, 0.0, 0.7, 0.0, 0.3, 0.0, 0.2, 0.0, 0.2, 0.0, 0.3, 0.0, 0.9, 0.0, 0.8, 0.0, 0.8, 0.0, 0.9, 0.0, 0.4, 0.0, 0.3, 0.0, 0.3, 0.0, 0.4, 0.0, 0.7, 0.0, 0.5, 0.0, 0.8, 0.0, 0.5, 0.0, 0.9, 0.0, 0.8, 0.0, 0.5, 0.0, 0.4, 0.0, 0.9, 0.0, 0.4, 0.0, 1.0, 0.0, 0.9, 0.0, 0.7, 0.0, 0.6, 0.0, 0.5, 0.0, 0.3, 0.0, 1.0, 0.0, 0.4, 0.0, 0.1, 0.0, 0.3, 0.0, 0.2, 0.0, 0.1, 0.0, 1.0, 0.0, 0.3, 0.0, 0.9, 0.0, 0.8, 0.0, 0.8, 0.0, 0.9, 0.0, 0.4, 0.0, 0.3, 0.0, 0.3, 0.0, 0.4, 0.0])
me_curve_011.auto_texspace = False
me_curve_011.update()
me_curve_012 = bpy.data.meshes.new('Curve.012')
me_curve_012.from_pydata([(1.619, 1.117, 0.0), (1.378, 1.117, 0.0), (1.378, 1.31, 0.0), (0.4372, 1.31, 0.0), (0.4372, 1.312, 0.0), (1.38, 1.312, 0.0), (1.38, 1.119, 0.0), (1.619, 1.119, 0.0), (1.619, 1.117, 0.0), (1.619, 1.117, 0.0), (1.378, 1.117, 0.0), (1.378, 1.31, 0.0), (0.4372, 1.31, 0.0), (0.4372, 1.312, 0.0), (1.38, 1.312, 0.0), (1.38, 1.119, 0.0), (1.619, 1.119, 0.0), (1.619, 1.117, 0.0), (1.619, 1.119, 0.4574), (1.619, 1.117, 0.4574), (1.378, 1.117, 0.4574), (1.378, 1.31, 0.4574), (0.4372, 1.31, 0.4574), (0.4372, 1.312, 0.4574), (1.38, 1.312, 0.4574), (1.38, 1.119, 0.4574)], [(0, 9)], [(3, 4, 5), (3, 5, 2), (2, 5, 6), (1, 2, 6), (1, 6, 7), (1, 7, 8), (12, 11, 21, 22), (15, 14, 24, 25), (16, 15, 25, 18), (11, 10, 20, 21), (14, 13, 23, 24), (13, 12, 22, 23), (1, 8, 17, 10), (4, 3, 12, 13), (5, 4, 13, 14), (2, 1, 10, 11), (7, 6, 15, 16), (6, 5, 14, 15), (3, 2, 11, 12), (8, 7, 16, 17), (22, 24, 23), (22, 21, 24), (21, 25, 24), (20, 25, 21), (20, 18, 25), (20, 19, 18), (17, 16, 18, 19), (10, 17, 19, 20)])
_uv = me_curve_012.uv_layers.new(name='UVMap')
_uv.uv.foreach_set('vector', [0.375, 0.0, 0.5, 0.0, 0.625, 0.0, 0.375, 0.0, 0.625, 0.0, 0.25, 0.0, 0.25, 0.0, 0.625, 0.0, 0.75, 0.0, 0.125, 0.0, 0.25, 0.0, 0.75, 0.0, 0.125, 0.0, 0.75, 0.0, 0.875, 0.0, 0.125, 0.0, 0.875, 0.0, 1.0, 0.0, 0.375, 0.0, 0.25, 0.0, 0.25, 0.0, 0.375, 0.0, 0.75, 0.0, 0.625, 0.0, 0.625, 0.0, 0.75, 0.0, 0.875, 0.0, 0.75, 0.0, 0.75, 0.0, 0.875, 0.0, 0.25, 0.0, 0.125, 0.0, 0.125, 0.0, 0.25, 0.0, 0.625, 0.0, 0.5, 0.0, 0.5, 0.0, 0.625, 0.0, 0.5, 0.0, 0.375, 0.0, 0.375, 0.0, 0.5, 0.0, 0.125, 0.0, 1.0, 0.0, 1.0, 0.0, 0.125, 0.0, 0.5, 0.0, 0.375, 0.0, 0.375, 0.0, 0.5, 0.0, 0.625, 0.0, 0.5, 0.0, 0.5, 0.0, 0.625, 0.0, 0.25, 0.0, 0.125, 0.0, 0.125, 0.0, 0.25, 0.0, 0.875, 0.0, 0.75, 0.0, 0.75, 0.0, 0.875, 0.0, 0.75, 0.0, 0.625, 0.0, 0.625, 0.0, 0.75, 0.0, 0.375, 0.0, 0.25, 0.0, 0.25, 0.0, 0.375, 0.0, 1.0, 0.0, 0.875, 0.0, 0.875, 0.0, 1.0, 0.0, 0.375, 0.0, 0.625, 0.0, 0.5, 0.0, 0.375, 0.0, 0.25, 0.0, 0.625, 0.0, 0.25, 0.0, 0.75, 0.0, 0.625, 0.0, 0.125, 0.0, 0.75, 0.0, 0.25, 0.0, 0.125, 0.0, 0.875, 0.0, 0.75, 0.0, 0.125, 0.0, 1.0, 0.0, 0.875, 0.0, 1.0, 0.0, 0.875, 0.0, 0.875, 0.0, 1.0, 0.0, 0.125, 0.0, 1.0, 0.0, 1.0, 0.0, 0.125, 0.0])
me_curve_012.auto_texspace = False
me_curve_012.update()
me_curve_013 = bpy.data.meshes.new('Curve.013')
me_curve_013.from_pydata([(1.029, 0.9883, 0.0), (0.7555, 0.9883, 0.0), (0.7555, 0.9903, 0.0), (1.027, 0.9903, 0.0), (1.027, 1.117, 0.0), (0.2595, 1.117, 0.0), (0.2595, 1.119, 0.0), (1.029, 1.119, 0.0), (1.029, 0.9883, 0.0), (1.029, 0.9883, 0.0), (0.7555, 0.9883, 0.0), (0.7555, 0.9903, 0.0), (1.027, 0.9903, 0.0), (1.027, 1.117, 0.0), (0.2595, 1.117, 0.0), (0.2595, 1.119, 0.0), (1.029, 1.119, 0.0), (1.029, 0.9883, 0.0), (0.7555, 0.9903, 0.4574), (1.027, 0.9903, 0.4574), (1.029, 1.119, 0.4574), (1.029, 0.9883, 0.4574), (0.7555, 0.9883, 0.4574), (1.027, 1.117, 0.4574), (0.2595, 1.117, 0.4574), (0.2595, 1.119, 0.4574)], [(0, 9)], [(5, 6, 7), (5, 7, 4), (4, 7, 8), (3, 4, 8), (1, 2, 3), (1, 3, 8), (16, 15, 25, 20), (11, 10, 22, 18), (15, 14, 24, 25), (10, 17, 21, 22), (17, 16, 20, 21), (14, 13, 23, 24), (4, 3, 12, 13), (5, 4, 13, 14), (8, 7, 16, 17), (1, 8, 17, 10), (6, 5, 14, 15), (2, 1, 10, 11), (7, 6, 15, 16), (3, 2, 11, 12), (24, 20, 25), (24, 23, 20), (23, 21, 20), (19, 21, 23), (22, 19, 18), (22, 21, 19), (12, 11, 18, 19), (13, 12, 19, 23)])
_uv = me_curve_013.uv_layers.new(name='UVMap')
_uv.uv.foreach_set('vector', [0.625, 0.0, 0.75, 0.0, 0.875, 0.0, 0.625, 0.0, 0.875, 0.0, 0.5, 0.0, 0.5, 0.0, 0.875, 0.0, 1.0, 0.0, 0.375, 0.0, 0.5, 0.0, 1.0, 0.0, 0.125, 0.0, 0.25, 0.0, 0.375, 0.0, 0.125, 0.0, 0.375, 0.0, 1.0, 0.0, 0.875, 0.0, 0.75, 0.0, 0.75, 0.0, 0.875, 0.0, 0.25, 0.0, 0.125, 0.0, 0.125, 0.0, 0.25, 0.0, 0.75, 0.0, 0.625, 0.0, 0.625, 0.0, 0.75, 0.0, 0.125, 0.0, 1.0, 0.0, 1.0, 0.0, 0.125, 0.0, 1.0, 0.0, 0.875, 0.0, 0.875, 0.0, 1.0, 0.0, 0.625, 0.0, 0.5, 0.0, 0.5, 0.0, 0.625, 0.0, 0.5, 0.0, 0.375, 0.0, 0.375, 0.0, 0.5, 0.0, 0.625, 0.0, 0.5, 0.0, 0.5, 0.0, 0.625, 0.0, 1.0, 0.0, 0.875, 0.0, 0.875, 0.0, 1.0, 0.0, 0.125, 0.0, 1.0, 0.0, 1.0, 0.0, 0.125, 0.0, 0.75, 0.0, 0.625, 0.0, 0.625, 0.0, 0.75, 0.0, 0.25, 0.0, 0.125, 0.0, 0.125, 0.0, 0.25, 0.0, 0.875, 0.0, 0.75, 0.0, 0.75, 0.0, 0.875, 0.0, 0.375, 0.0, 0.25, 0.0, 0.25, 0.0, 0.375, 0.0, 0.625, 0.0, 0.875, 0.0, 0.75, 0.0, 0.625, 0.0, 0.5, 0.0, 0.875, 0.0, 0.5, 0.0, 1.0, 0.0, 0.875, 0.0, 0.375, 0.0, 1.0, 0.0, 0.5, 0.0, 0.125, 0.0, 0.375, 0.0, 0.25, 0.0, 0.125, 0.0, 1.0, 0.0, 0.375, 0.0, 0.375, 0.0, 0.25, 0.0, 0.25, 0.0, 0.375, 0.0, 0.5, 0.0, 0.375, 0.0, 0.375, 0.0, 0.5, 0.0])
me_curve_013.auto_texspace = False
me_curve_013.update()
me_curve_014 = bpy.data.meshes.new('Curve.014')
me_curve_014.from_pydata([(0.6902, 0.7353, 0.0), (0.6922, 0.7353, 0.0), (0.6922, 0.6268, 0.0), (0.6902, 0.6268, 0.0), (0.6902, 0.7353, 0.0), (0.6922, 0.7353, 0.0), (0.6922, 0.6268, 0.0), (0.6902, 0.6268, 0.0), (0.6902, 0.7353, 0.4574), (0.6902, 0.6268, 0.4574), (0.6922, 0.7353, 0.4574), (0.6922, 0.6268, 0.4574)], [], [(3, 0, 1), (3, 1, 2), (7, 6, 11, 9), (5, 4, 8, 10), (3, 2, 6, 7), (2, 1, 5, 6), (0, 3, 7, 4), (1, 0, 4, 5), (9, 10, 8), (9, 11, 10), (6, 5, 10, 11), (4, 7, 9, 8)])
_uv = me_curve_014.uv_layers.new(name='UVMap')
_uv.uv.foreach_set('vector', [1.0, 0.0, 0.0, 0.0, 0.3333, 0.0, 1.0, 0.0, 0.3333, 0.0, 0.6667, 0.0, 1.0, 0.0, 0.6667, 0.0, 0.6667, 0.0, 1.0, 0.0, 0.3333, 0.0, 0.0, 0.0, 0.0, 0.0, 0.3333, 0.0, 1.0, 0.0, 0.6667, 0.0, 0.6667, 0.0, 1.0, 0.0, 0.6667, 0.0, 0.3333, 0.0, 0.3333, 0.0, 0.6667, 0.0, 0.0, 0.0, 1.0, 0.0, 1.0, 0.0, 0.0, 0.0, 0.3333, 0.0, 0.0, 0.0, 0.0, 0.0, 0.3333, 0.0, 1.0, 0.0, 0.3333, 0.0, 0.0, 0.0, 1.0, 0.0, 0.6667, 0.0, 0.3333, 0.0, 0.6667, 0.0, 0.3333, 0.0, 0.3333, 0.0, 0.6667, 0.0, 0.0, 0.0, 1.0, 0.0, 1.0, 0.0, 0.0, 0.0])
me_curve_014.auto_texspace = False
me_curve_014.update()
me_curve_015 = bpy.data.meshes.new('Curve.015')
me_curve_015.from_pydata([(1.203, 1.311, 0.0), (1.205, 1.311, 0.0), (1.205, 0.6268, 0.0), (1.203, 0.6268, 0.0), (1.203, 1.311, 0.0), (1.205, 1.311, 0.0), (1.205, 0.6268, 0.0), (1.203, 0.6268, 0.0), (1.203, 1.311, 0.4574), (1.203, 0.6268, 0.4574), (1.205, 1.311, 0.4574), (1.205, 0.6268, 0.4574)], [], [(3, 0, 1), (3, 1, 2), (7, 6, 11, 9), (5, 4, 8, 10), (3, 2, 6, 7), (2, 1, 5, 6), (0, 3, 7, 4), (1, 0, 4, 5), (9, 10, 8), (9, 11, 10), (6, 5, 10, 11), (4, 7, 9, 8)])
_uv = me_curve_015.uv_layers.new(name='UVMap')
_uv.uv.foreach_set('vector', [1.0, 0.0, 0.0, 0.0, 0.3333, 0.0, 1.0, 0.0, 0.3333, 0.0, 0.6667, 0.0, 1.0, 0.0, 0.6667, 0.0, 0.6667, 0.0, 1.0, 0.0, 0.3333, 0.0, 0.0, 0.0, 0.0, 0.0, 0.3333, 0.0, 1.0, 0.0, 0.6667, 0.0, 0.6667, 0.0, 1.0, 0.0, 0.6667, 0.0, 0.3333, 0.0, 0.3333, 0.0, 0.6667, 0.0, 0.0, 0.0, 1.0, 0.0, 1.0, 0.0, 0.0, 0.0, 0.3333, 0.0, 0.0, 0.0, 0.0, 0.0, 0.3333, 0.0, 1.0, 0.0, 0.3333, 0.0, 0.0, 0.0, 1.0, 0.0, 0.6667, 0.0, 0.3333, 0.0, 0.6667, 0.0, 0.3333, 0.0, 0.3333, 0.0, 0.6667, 0.0, 0.0, 0.0, 1.0, 0.0, 1.0, 0.0, 0.0, 0.0])
me_curve_015.auto_texspace = False
me_curve_015.update()
me_curve_016 = bpy.data.meshes.new('Curve.016')
me_curve_016.from_pydata([(1.204, 0.9429, 0.0), (1.619, 0.9429, 0.0), (1.619, 0.9409, 0.0), (1.204, 0.9409, 0.0), (1.204, 0.9429, 0.0), (1.619, 0.9429, 0.0), (1.619, 0.9409, 0.0), (1.204, 0.9409, 0.0), (1.204, 0.9429, 0.4574), (1.204, 0.9409, 0.4574), (1.619, 0.9429, 0.4574), (1.619, 0.9409, 0.4574)], [], [(3, 0, 1), (3, 1, 2), (7, 6, 11, 9), (5, 4, 8, 10), (3, 2, 6, 7), (2, 1, 5, 6), (0, 3, 7, 4), (1, 0, 4, 5), (9, 10, 8), (9, 11, 10), (6, 5, 10, 11), (4, 7, 9, 8)])
_uv = me_curve_016.uv_layers.new(name='UVMap')
_uv.uv.foreach_set('vector', [1.0, 0.0, 0.0, 0.0, 0.3333, 0.0, 1.0, 0.0, 0.3333, 0.0, 0.6667, 0.0, 1.0, 0.0, 0.6667, 0.0, 0.6667, 0.0, 1.0, 0.0, 0.3333, 0.0, 0.0, 0.0, 0.0, 0.0, 0.3333, 0.0, 1.0, 0.0, 0.6667, 0.0, 0.6667, 0.0, 1.0, 0.0, 0.6667, 0.0, 0.3333, 0.0, 0.3333, 0.0, 0.6667, 0.0, 0.0, 0.0, 1.0, 0.0, 1.0, 0.0, 0.0, 0.0, 0.3333, 0.0, 0.0, 0.0, 0.0, 0.0, 0.3333, 0.0, 1.0, 0.0, 0.3333, 0.0, 0.0, 0.0, 1.0, 0.0, 0.6667, 0.0, 0.3333, 0.0, 0.6667, 0.0, 0.3333, 0.0, 0.3333, 0.0, 0.6667, 0.0, 0.0, 0.0, 1.0, 0.0, 1.0, 0.0, 0.0, 0.0])
me_curve_016.auto_texspace = False
me_curve_016.update()
me_curve_017 = bpy.data.meshes.new('Curve.017')
me_curve_017.from_pydata([(1.444, 0.7844, 0.0), (1.446, 0.7844, 0.0), (1.446, 0.6268, 0.0), (1.444, 0.6268, 0.0), (1.444, 0.7844, 0.0), (1.446, 0.7844, 0.0), (1.446, 0.6268, 0.0), (1.444, 0.6268, 0.0), (1.444, 0.7844, 0.4574), (1.444, 0.6268, 0.4574), (1.446, 0.7844, 0.4574), (1.446, 0.6268, 0.4574)], [], [(3, 0, 1), (3, 1, 2), (7, 6, 11, 9), (5, 4, 8, 10), (1, 0, 4, 5), (3, 2, 6, 7), (2, 1, 5, 6), (0, 3, 7, 4), (9, 10, 8), (9, 11, 10), (6, 5, 10, 11), (4, 7, 9, 8)])
_uv = me_curve_017.uv_layers.new(name='UVMap')
_uv.uv.foreach_set('vector', [1.0, 0.0, 0.0, 0.0, 0.3333, 0.0, 1.0, 0.0, 0.3333, 0.0, 0.6667, 0.0, 1.0, 0.0, 0.6667, 0.0, 0.6667, 0.0, 1.0, 0.0, 0.3333, 0.0, 0.0, 0.0, 0.0, 0.0, 0.3333, 0.0, 0.3333, 0.0, 0.0, 0.0, 0.0, 0.0, 0.3333, 0.0, 1.0, 0.0, 0.6667, 0.0, 0.6667, 0.0, 1.0, 0.0, 0.6667, 0.0, 0.3333, 0.0, 0.3333, 0.0, 0.6667, 0.0, 0.0, 0.0, 1.0, 0.0, 1.0, 0.0, 0.0, 0.0, 1.0, 0.0, 0.3333, 0.0, 0.0, 0.0, 1.0, 0.0, 0.6667, 0.0, 0.3333, 0.0, 0.6667, 0.0, 0.3333, 0.0, 0.3333, 0.0, 0.6667, 0.0, 0.0, 0.0, 1.0, 0.0, 1.0, 0.0, 0.0, 0.0])
me_curve_017.auto_texspace = False
me_curve_017.update()
me_curve_018 = bpy.data.meshes.new('Curve.018')
me_curve_018.from_pydata([(0.5784, 1.118, 0.0), (0.5804, 1.118, 0.0), (0.5804, 0.8606, 0.0), (0.5784, 0.8606, 0.0), (0.5784, 1.118, 0.0), (0.5804, 1.118, 0.0), (0.5804, 0.8606, 0.0), (0.5784, 0.8606, 0.0), (0.5784, 1.118, 0.4574), (0.5784, 0.8606, 0.4574), (0.5804, 1.118, 0.4574), (0.5804, 0.8606, 0.4574)], [], [(3, 0, 1), (3, 1, 2), (6, 5, 10, 11), (7, 6, 11, 9), (0, 3, 7, 4), (1, 0, 4, 5), (3, 2, 6, 7), (2, 1, 5, 6), (9, 10, 8), (9, 11, 10), (4, 7, 9, 8), (5, 4, 8, 10)])
_uv = me_curve_018.uv_layers.new(name='UVMap')
_uv.uv.foreach_set('vector', [1.0, 0.0, 0.0, 0.0, 0.3333, 0.0, 1.0, 0.0, 0.3333, 0.0, 0.6667, 0.0, 0.6667, 0.0, 0.3333, 0.0, 0.3333, 0.0, 0.6667, 0.0, 1.0, 0.0, 0.6667, 0.0, 0.6667, 0.0, 1.0, 0.0, 0.0, 0.0, 1.0, 0.0, 1.0, 0.0, 0.0, 0.0, 0.3333, 0.0, 0.0, 0.0, 0.0, 0.0, 0.3333, 0.0, 1.0, 0.0, 0.6667, 0.0, 0.6667, 0.0, 1.0, 0.0, 0.6667, 0.0, 0.3333, 0.0, 0.3333, 0.0, 0.6667, 0.0, 1.0, 0.0, 0.3333, 0.0, 0.0, 0.0, 1.0, 0.0, 0.6667, 0.0, 0.3333, 0.0, 0.0, 0.0, 1.0, 0.0, 1.0, 0.0, 0.0, 0.0, 0.3333, 0.0, 0.0, 0.0, 0.0, 0.0, 0.3333, 0.0])
me_curve_018.auto_texspace = False
me_curve_018.update()
me_curve_019 = bpy.data.meshes.new('Curve.019')
me_curve_019.from_pydata([(1.379, 1.312, 0.0), (1.494, 1.312, 0.0), (1.494, 1.31, 0.0), (1.379, 1.31, 0.0), (1.379, 1.312, 0.0), (1.494, 1.312, 0.0), (1.494, 1.31, 0.0), (1.379, 1.31, 0.0), (1.379, 1.312, 0.4574), (1.379, 1.31, 0.4574), (1.494, 1.312, 0.4574), (1.494, 1.31, 0.4574)], [], [(3, 0, 1), (3, 1, 2), (7, 6, 11, 9), (5, 4, 8, 10), (3, 2, 6, 7), (2, 1, 5, 6), (0, 3, 7, 4), (1, 0, 4, 5), (9, 10, 8), (9, 11, 10), (6, 5, 10, 11), (4, 7, 9, 8)])
_uv = me_curve_019.uv_layers.new(name='UVMap')
_uv.uv.foreach_set('vector', [1.0, 0.0, 0.0, 0.0, 0.3333, 0.0, 1.0, 0.0, 0.3333, 0.0, 0.6667, 0.0, 1.0, 0.0, 0.6667, 0.0, 0.6667, 0.0, 1.0, 0.0, 0.3333, 0.0, 0.0, 0.0, 0.0, 0.0, 0.3333, 0.0, 1.0, 0.0, 0.6667, 0.0, 0.6667, 0.0, 1.0, 0.0, 0.6667, 0.0, 0.3333, 0.0, 0.3333, 0.0, 0.6667, 0.0, 0.0, 0.0, 1.0, 0.0, 1.0, 0.0, 0.0, 0.0, 0.3333, 0.0, 0.0, 0.0, 0.0, 0.0, 0.3333, 0.0, 1.0, 0.0, 0.3333, 0.0, 0.0, 0.0, 1.0, 0.0, 0.6667, 0.0, 0.3333, 0.0, 0.6667, 0.0, 0.3333, 0.0, 0.3333, 0.0, 0.6667, 0.0, 0.0, 0.0, 1.0, 0.0, 1.0, 0.0, 0.0, 0.0])
me_curve_019.auto_texspace = False
me_curve_019.update()

# ---- objects
ob_curve = bpy.data.objects.new('Curve', me_curve)
ob_curve_001 = bpy.data.objects.new('Curve.001', me_curve_001)
ob_curve_002 = bpy.data.objects.new('Curve.002', me_curve_002)
ob_curve_003 = bpy.data.objects.new('Curve.003', me_curve_003)
ob_curve_004 = bpy.data.objects.new('Curve.004', me_curve_004)
ob_curve_005 = bpy.data.objects.new('Curve.005', me_curve_005)
ob_curve_006 = bpy.data.objects.new('Curve.006', me_curve_006)
ob_curve_007 = bpy.data.objects.new('Curve.007', me_curve_007)
ob_curve_008 = bpy.data.objects.new('Curve.008', me_curve_008)
ob_curve_009 = bpy.data.objects.new('Curve.009', me_curve_009)
ob_curve_010 = bpy.data.objects.new('Curve.010', me_curve_010)
ob_curve_011 = bpy.data.objects.new('Curve.011', me_curve_011)
ob_curve_012 = bpy.data.objects.new('Curve.012', me_curve_012)
ob_curve_013 = bpy.data.objects.new('Curve.013', me_curve_013)
ob_curve_014 = bpy.data.objects.new('Curve.014', me_curve_014)
ob_curve_015 = bpy.data.objects.new('Curve.015', me_curve_015)
ob_curve_016 = bpy.data.objects.new('Curve.016', me_curve_016)
ob_curve_017 = bpy.data.objects.new('Curve.017', me_curve_017)
ob_curve_018 = bpy.data.objects.new('Curve.018', me_curve_018)
ob_curve_019 = bpy.data.objects.new('Curve.019', me_curve_019)

# ---- transforms, parenting, visibility, modifiers, constraints
ob_curve.location = (0.0, 0.0, 0.0)
ob_curve.scale = (33.64, 33.64, 33.64)
ob_curve_001.location = (0.0, 0.0, 0.0)
ob_curve_001.scale = (33.64, 33.64, 33.64)
ob_curve_002.location = (0.0, 0.0, 0.0)
ob_curve_002.scale = (33.64, 33.64, 33.64)
ob_curve_003.location = (0.0, 0.0, 0.0)
ob_curve_003.scale = (33.64, 33.64, 33.64)
ob_curve_004.location = (0.0, 0.0, 0.0)
ob_curve_004.scale = (33.64, 33.64, 33.64)
ob_curve_005.location = (0.0, 0.0, 0.0)
ob_curve_005.scale = (33.64, 33.64, 33.64)
ob_curve_006.location = (0.0, 0.0, 0.0)
ob_curve_006.scale = (33.64, 33.64, 33.64)
ob_curve_007.location = (0.0, 0.0, 0.0)
ob_curve_007.scale = (33.64, 33.64, 33.64)
ob_curve_008.location = (0.0, 0.0, 0.0)
ob_curve_008.scale = (33.64, 33.64, 33.64)
ob_curve_009.location = (0.0, 0.0, 0.0)
ob_curve_009.scale = (33.64, 33.64, 33.64)
ob_curve_010.location = (0.0, 0.0, 0.0)
ob_curve_010.scale = (33.64, 33.64, 33.64)
ob_curve_011.location = (0.0, 0.0, 0.0)
ob_curve_011.scale = (33.64, 33.64, 33.64)
ob_curve_012.location = (0.0, 0.0, 0.0)
ob_curve_012.scale = (33.64, 33.64, 33.64)
ob_curve_013.location = (0.0, 0.0, 0.0)
ob_curve_013.scale = (33.64, 33.64, 33.64)
ob_curve_014.location = (0.0, 0.0, 0.0)
ob_curve_014.scale = (33.64, 33.64, 33.64)
ob_curve_015.location = (0.0, 0.0, 0.0)
ob_curve_015.scale = (33.64, 33.64, 33.64)
ob_curve_016.location = (0.0, 0.0, 0.0)
ob_curve_016.scale = (33.64, 33.64, 33.64)
ob_curve_017.location = (0.0, 0.0, 0.0)
ob_curve_017.scale = (33.64, 33.64, 33.64)
ob_curve_018.location = (0.0, 0.0, 0.0)
ob_curve_018.scale = (33.64, 33.64, 33.64)
ob_curve_019.location = (0.0, 0.0, 0.0)
ob_curve_019.scale = (33.64, 33.64, 33.64)

# ---- collection membership
col_prototype_map_svg.objects.link(ob_curve)
col_prototype_map_svg.objects.link(ob_curve_001)
col_prototype_map_svg.objects.link(ob_curve_002)
col_prototype_map_svg.objects.link(ob_curve_003)
col_prototype_map_svg.objects.link(ob_curve_004)
col_prototype_map_svg.objects.link(ob_curve_005)
col_prototype_map_svg.objects.link(ob_curve_006)
col_prototype_map_svg.objects.link(ob_curve_007)
col_prototype_map_svg.objects.link(ob_curve_008)
col_prototype_map_svg.objects.link(ob_curve_009)
col_prototype_map_svg.objects.link(ob_curve_010)
col_prototype_map_svg.objects.link(ob_curve_011)
col_prototype_map_svg.objects.link(ob_curve_012)
col_prototype_map_svg.objects.link(ob_curve_013)
col_prototype_map_svg.objects.link(ob_curve_014)
col_prototype_map_svg.objects.link(ob_curve_015)
col_prototype_map_svg.objects.link(ob_curve_016)
col_prototype_map_svg.objects.link(ob_curve_017)
col_prototype_map_svg.objects.link(ob_curve_018)
col_prototype_map_svg.objects.link(ob_curve_019)

# ---- scene / render settings (as saved in the file)
scene.frame_start = 1; scene.frame_end = 250; scene.frame_set(1)
scene.render.engine = 'BLENDER_EEVEE_NEXT'
scene.cycles.sampling_pattern = 'TABULATED_SOBOL'
scene.view_settings.view_transform = 'Filmic'
bpy.context.view_layer.update()

# ---- added for rendering (the .blend has no active camera and no usable light): camera, sun
cam_auto = bpy.data.cameras.new('AutoCamera')
cam_auto.lens = 50.0
cam_auto.sensor_width = 36.0
cam_auto.clip_end = 1232.12
ob_auto_camera = bpy.data.objects.new('AutoCamera', cam_auto)
scene.collection.objects.link(ob_auto_camera)
ob_auto_camera.location = (97.4595, -58.9986, 63.86)
ob_auto_camera.rotation_euler = (1.09748, -7.21219e-08, 0.694738)
scene.camera = ob_auto_camera
light_auto_sun = bpy.data.lights.new('AutoSun', 'SUN')
light_auto_sun.energy = 3.0
light_auto_sun.angle = 0.0523599
ob_auto_sun = bpy.data.objects.new('AutoSun', light_auto_sun)
scene.collection.objects.link(ob_auto_sun)
ob_auto_sun.rotation_euler = (0.872665, 0.174533, 0.523599)
bpy.context.view_layer.update()
